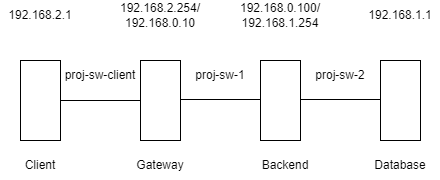

The diagram above was exported from draw.io. Its source (the exported page's mxGraphModel, read from the mxfile embedded in the PNG):
<mxGraphModel dx="1050" dy="522" grid="1" gridSize="10" guides="1" tooltips="1" connect="1" arrows="1" fold="1" page="1" pageScale="1" pageWidth="850" pageHeight="1100" math="0" shadow="0" extFonts="Permanent Marker^https://fonts.googleapis.com/css?family=Permanent+Marker">
  <root>
    <mxCell id="0" />
    <mxCell id="1" parent="0" />
    <mxCell id="yu_ZpYrGSMVqP_SMJEcP-1" value="" style="rounded=0;whiteSpace=wrap;html=1;" vertex="1" parent="1">
      <mxGeometry x="520" y="160" width="40" height="80" as="geometry" />
    </mxCell>
    <mxCell id="yu_ZpYrGSMVqP_SMJEcP-2" value="" style="rounded=0;whiteSpace=wrap;html=1;" vertex="1" parent="1">
      <mxGeometry x="400" y="160" width="40" height="80" as="geometry" />
    </mxCell>
    <mxCell id="yu_ZpYrGSMVqP_SMJEcP-3" value="" style="rounded=0;whiteSpace=wrap;html=1;" vertex="1" parent="1">
      <mxGeometry x="280" y="160" width="40" height="80" as="geometry" />
    </mxCell>
    <mxCell id="yu_ZpYrGSMVqP_SMJEcP-4" value="" style="rounded=0;whiteSpace=wrap;html=1;" vertex="1" parent="1">
      <mxGeometry x="160" y="160" width="40" height="80" as="geometry" />
    </mxCell>
    <mxCell id="yu_ZpYrGSMVqP_SMJEcP-5" value="" style="endArrow=none;html=1;rounded=0;entryX=0;entryY=0.5;entryDx=0;entryDy=0;" edge="1" parent="1" target="yu_ZpYrGSMVqP_SMJEcP-3">
      <mxGeometry width="50" height="50" relative="1" as="geometry">
        <mxPoint x="200" y="200" as="sourcePoint" />
        <mxPoint x="250" y="150" as="targetPoint" />
      </mxGeometry>
    </mxCell>
    <mxCell id="yu_ZpYrGSMVqP_SMJEcP-6" value="proj-sw-client" style="text;html=1;strokeColor=none;fillColor=none;align=center;verticalAlign=middle;whiteSpace=wrap;rounded=0;" vertex="1" parent="1">
      <mxGeometry x="200" y="160" width="80" height="30" as="geometry" />
    </mxCell>
    <mxCell id="yu_ZpYrGSMVqP_SMJEcP-7" value="proj-sw-2" style="text;html=1;strokeColor=none;fillColor=none;align=center;verticalAlign=middle;whiteSpace=wrap;rounded=0;" vertex="1" parent="1">
      <mxGeometry x="450" y="160" width="60" height="30" as="geometry" />
    </mxCell>
    <mxCell id="yu_ZpYrGSMVqP_SMJEcP-8" value="proj-sw-1" style="text;html=1;strokeColor=none;fillColor=none;align=center;verticalAlign=middle;whiteSpace=wrap;rounded=0;" vertex="1" parent="1">
      <mxGeometry x="330" y="160" width="60" height="30" as="geometry" />
    </mxCell>
    <mxCell id="yu_ZpYrGSMVqP_SMJEcP-9" value="" style="endArrow=none;html=1;rounded=0;entryX=0;entryY=0.5;entryDx=0;entryDy=0;" edge="1" parent="1">
      <mxGeometry width="50" height="50" relative="1" as="geometry">
        <mxPoint x="440" y="199" as="sourcePoint" />
        <mxPoint x="520" y="199" as="targetPoint" />
      </mxGeometry>
    </mxCell>
    <mxCell id="yu_ZpYrGSMVqP_SMJEcP-10" value="" style="endArrow=none;html=1;rounded=0;entryX=0;entryY=0.5;entryDx=0;entryDy=0;" edge="1" parent="1">
      <mxGeometry width="50" height="50" relative="1" as="geometry">
        <mxPoint x="320" y="199" as="sourcePoint" />
        <mxPoint x="400" y="199" as="targetPoint" />
      </mxGeometry>
    </mxCell>
    <mxCell id="yu_ZpYrGSMVqP_SMJEcP-11" value="Client" style="text;html=1;strokeColor=none;fillColor=none;align=center;verticalAlign=middle;whiteSpace=wrap;rounded=0;" vertex="1" parent="1">
      <mxGeometry x="150" y="250" width="60" height="30" as="geometry" />
    </mxCell>
    <mxCell id="yu_ZpYrGSMVqP_SMJEcP-12" value="192.168.2.1" style="text;html=1;strokeColor=none;fillColor=none;align=center;verticalAlign=middle;whiteSpace=wrap;rounded=0;" vertex="1" parent="1">
      <mxGeometry x="140" y="100" width="80" height="30" as="geometry" />
    </mxCell>
    <mxCell id="yu_ZpYrGSMVqP_SMJEcP-13" value="192.168.2.254/&lt;br&gt;192.168.0.10" style="text;html=1;strokeColor=none;fillColor=none;align=center;verticalAlign=middle;whiteSpace=wrap;rounded=0;" vertex="1" parent="1">
      <mxGeometry x="215" y="100" width="170" height="30" as="geometry" />
    </mxCell>
    <mxCell id="yu_ZpYrGSMVqP_SMJEcP-14" value="192.168.0.100/&lt;br&gt;192.168.1.254" style="text;html=1;strokeColor=none;fillColor=none;align=center;verticalAlign=middle;whiteSpace=wrap;rounded=0;" vertex="1" parent="1">
      <mxGeometry x="370" y="100" width="100" height="30" as="geometry" />
    </mxCell>
    <mxCell id="yu_ZpYrGSMVqP_SMJEcP-15" value="192.168.1.1" style="text;html=1;strokeColor=none;fillColor=none;align=center;verticalAlign=middle;whiteSpace=wrap;rounded=0;" vertex="1" parent="1">
      <mxGeometry x="500" y="100" width="80" height="30" as="geometry" />
    </mxCell>
    <mxCell id="yu_ZpYrGSMVqP_SMJEcP-16" value="Gateway" style="text;html=1;strokeColor=none;fillColor=none;align=center;verticalAlign=middle;whiteSpace=wrap;rounded=0;" vertex="1" parent="1">
      <mxGeometry x="270" y="250" width="60" height="30" as="geometry" />
    </mxCell>
    <mxCell id="yu_ZpYrGSMVqP_SMJEcP-17" value="Backend" style="text;html=1;strokeColor=none;fillColor=none;align=center;verticalAlign=middle;whiteSpace=wrap;rounded=0;" vertex="1" parent="1">
      <mxGeometry x="395" y="250" width="60" height="30" as="geometry" />
    </mxCell>
    <mxCell id="yu_ZpYrGSMVqP_SMJEcP-18" value="Database" style="text;html=1;strokeColor=none;fillColor=none;align=center;verticalAlign=middle;whiteSpace=wrap;rounded=0;" vertex="1" parent="1">
      <mxGeometry x="510" y="250" width="60" height="30" as="geometry" />
    </mxCell>
  </root>
</mxGraphModel>